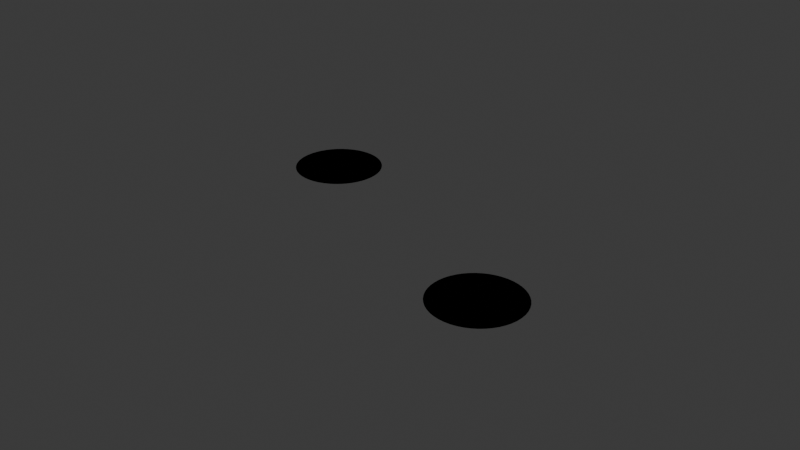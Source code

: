 # Source: PhysicsTest.blend  (saved by Blender 4.5.88; exported with 4.5.12 LTS)
import bpy
from mathutils import Matrix  # noqa: F401  (used for matrix-valued properties, if any)

bpy.ops.wm.read_factory_settings(use_empty=True)
scene = bpy.context.scene
scene.name = 'Scene'

# ---- materials (node trees are filled in below, after node groups)
mat_material_1 = bpy.data.materials.new('Material 1')
mat_material_1.alpha_threshold = 0.0
mat_material_1.diffuse_color = (0.0, 0.0, 0.0, 1.0)
mat_material_1.roughness = 0.0
mat_material_1.specular_intensity = 0.0
mat_material_1.line_color = (0.0, 0.0, 0.0, 1.0)

# ---- material node trees

# ---- world
world_world = bpy.data.worlds.new('World'); scene.world = world_world
world_world.use_nodes = True; world_world.node_tree.nodes.clear()
_N = world_world.node_tree.nodes; _L = world_world.node_tree.links
n0 = _N.new('ShaderNodeOutputWorld'); n0.name = 'World Output'; n0.location = (200, 100)
n1 = _N.new('ShaderNodeBackground'); n1.name = 'Background'; n1.location = (-200, 100)
n1.inputs[0].default_value = (0.05088, 0.05088, 0.05088, 1.0)
_L.new(n1.outputs[0], n0.inputs[0])
n0.is_active_output = True
world_world.color = (0.05088, 0.05088, 0.05088)
world_world.sun_shadow_jitter_overblur = 0.0

# ---- curves / text
cu_b_ziercircle = bpy.data.curves.new('BézierCircle', 'CURVE')
cu_b_ziercircle.dimensions = '2D'
_sp = cu_b_ziercircle.splines.new('BEZIER'); _sp.bezier_points.add(3)
_sp.bezier_points.foreach_set('co', [-24.75, 0.0, 0.0, 0.0, 24.75, 0.0, 24.75, 0.0, 0.0, 0.0, -24.75, 0.0])
_sp.bezier_points.foreach_set('handle_left', [-24.75, -13.67, 0.0, -13.67, 24.75, 0.0, 24.75, 13.67, 0.0, 13.67, -24.75, 0.0])
_sp.bezier_points.foreach_set('handle_right', [-24.75, 13.67, 0.0, 13.67, 24.75, 0.0, 24.75, -13.67, 0.0, -13.67, -24.75, 0.0])
for _p, _l, _r in zip(_sp.bezier_points, ['ALIGNED', 'ALIGNED', 'ALIGNED', 'ALIGNED'], ['ALIGNED', 'ALIGNED', 'ALIGNED', 'ALIGNED']): _p.handle_left_type = _l; _p.handle_right_type = _r
_sp.bezier_points.foreach_set('radius', [40.42, 40.42, 40.42, 40.42])
_sp.order_u = 0
_sp.order_v = 0
_sp.use_cyclic_u = True
cu_b_ziercircle.materials.append(mat_material_1)
cu_b_ziercircle.use_path = True
cu_b_ziercircle.fill_mode = 'FRONT'
cu_b_ziercircle_001 = bpy.data.curves.new('BézierCircle.001', 'CURVE')
cu_b_ziercircle_001.dimensions = '2D'
_sp = cu_b_ziercircle_001.splines.new('BEZIER'); _sp.bezier_points.add(3)
_sp.bezier_points.foreach_set('co', [-24.75, 0.0, 0.0, 0.0, 24.75, 0.0, 24.75, 0.0, 0.0, 0.0, -24.75, 0.0])
_sp.bezier_points.foreach_set('handle_left', [-24.75, -13.67, 0.0, -13.67, 24.75, 0.0, 24.75, 13.67, 0.0, 13.67, -24.75, 0.0])
_sp.bezier_points.foreach_set('handle_right', [-24.75, 13.67, 0.0, 13.67, 24.75, 0.0, 24.75, -13.67, 0.0, -13.67, -24.75, 0.0])
for _p, _l, _r in zip(_sp.bezier_points, ['ALIGNED', 'ALIGNED', 'ALIGNED', 'ALIGNED'], ['ALIGNED', 'ALIGNED', 'ALIGNED', 'ALIGNED']): _p.handle_left_type = _l; _p.handle_right_type = _r
_sp.bezier_points.foreach_set('radius', [40.42, 40.42, 40.42, 40.42])
_sp.order_u = 0
_sp.order_v = 0
_sp.use_cyclic_u = True
cu_b_ziercircle_001.materials.append(mat_material_1)
cu_b_ziercircle_001.use_path = True
cu_b_ziercircle_001.fill_mode = 'FRONT'

# ---- objects
ob_a = bpy.data.objects.new('A', cu_b_ziercircle)
ob_b = bpy.data.objects.new('B', cu_b_ziercircle_001)

# ---- transforms, parenting, visibility, modifiers, constraints
ob_a.location = (0.0, 0.0, 0.0)
ob_b.location = (150.0, -70.0, 0.0)

# ---- collection membership
scene.collection.objects.link(ob_a)
scene.collection.objects.link(ob_b)

# ---- scene / render settings (as saved in the file)
scene.frame_start = 1; scene.frame_end = 250; scene.frame_set(1)
scene.render.engine = 'BLENDER_EEVEE_NEXT'
scene.render.resolution_percentage = 5
bpy.context.view_layer.update()

# ---- added for rendering (the .blend has no active camera and no usable light): camera, sun
cam_auto = bpy.data.cameras.new('AutoCamera')
cam_auto.lens = 50.0
cam_auto.sensor_width = 36.0
cam_auto.clip_end = 5746.75
ob_auto_camera = bpy.data.objects.new('AutoCamera', cam_auto)
scene.collection.objects.link(ob_auto_camera)
ob_auto_camera.location = (402.452, -427.942, 261.961)
ob_auto_camera.rotation_euler = (1.09748, -7.21219e-08, 0.694738)
scene.camera = ob_auto_camera
light_auto_sun = bpy.data.lights.new('AutoSun', 'SUN')
light_auto_sun.energy = 3.0
light_auto_sun.angle = 0.0523599
ob_auto_sun = bpy.data.objects.new('AutoSun', light_auto_sun)
scene.collection.objects.link(ob_auto_sun)
ob_auto_sun.rotation_euler = (0.872665, 0.174533, 0.523599)
bpy.context.view_layer.update()
